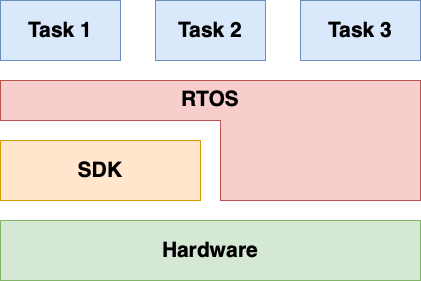

The diagram above was exported from draw.io. Its source (the exported page's mxGraphModel, read from the mxfile embedded in the PNG):
<mxGraphModel dx="1434" dy="827" grid="1" gridSize="10" guides="1" tooltips="1" connect="1" arrows="1" fold="1" page="1" pageScale="1" pageWidth="827" pageHeight="1169" math="0" shadow="0">
  <root>
    <mxCell id="0" />
    <mxCell id="1" parent="0" />
    <mxCell id="tclVb_WH7vhawovp6pau-1" value="Hardware" style="rounded=0;whiteSpace=wrap;html=1;strokeColor=#82b366;fillColor=#d5e8d4;fontStyle=1;fontSize=21;" vertex="1" parent="1">
      <mxGeometry x="200" y="420" width="420" height="60" as="geometry" />
    </mxCell>
    <mxCell id="tclVb_WH7vhawovp6pau-2" value="SDK" style="rounded=0;whiteSpace=wrap;html=1;strokeColor=#d79b00;fillColor=#ffe6cc;fontStyle=1;fontSize=21;" vertex="1" parent="1">
      <mxGeometry x="200" y="340" width="200" height="60" as="geometry" />
    </mxCell>
    <mxCell id="tclVb_WH7vhawovp6pau-3" value="Task 1" style="rounded=0;whiteSpace=wrap;html=1;strokeColor=#6c8ebf;fillColor=#dae8fc;fontStyle=1;fontSize=21;" vertex="1" parent="1">
      <mxGeometry x="200" y="200" width="120" height="60" as="geometry" />
    </mxCell>
    <mxCell id="tclVb_WH7vhawovp6pau-5" value="Task 2" style="rounded=0;whiteSpace=wrap;html=1;strokeColor=#6c8ebf;fillColor=#dae8fc;fontStyle=1;fontSize=21;" vertex="1" parent="1">
      <mxGeometry x="355" y="200" width="110" height="60" as="geometry" />
    </mxCell>
    <mxCell id="tclVb_WH7vhawovp6pau-6" value="Task 3" style="rounded=0;whiteSpace=wrap;html=1;strokeColor=#6c8ebf;fillColor=#dae8fc;fontStyle=1;fontSize=21;" vertex="1" parent="1">
      <mxGeometry x="500" y="200" width="120" height="60" as="geometry" />
    </mxCell>
    <mxCell id="tclVb_WH7vhawovp6pau-9" value="&lt;b&gt;RTOS&lt;/b&gt;" style="shape=corner;whiteSpace=wrap;html=1;strokeColor=#b85450;fontSize=21;direction=south;fillColor=#f8cecc;dx=40;dy=200;align=center;verticalAlign=top;" vertex="1" parent="1">
      <mxGeometry x="200" y="280" width="420" height="120" as="geometry" />
    </mxCell>
  </root>
</mxGraphModel>